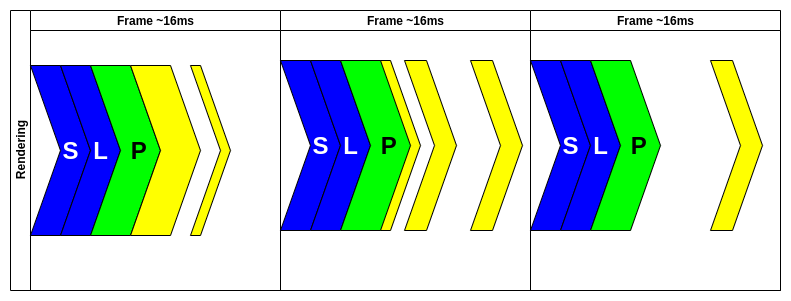

The diagram above was exported from draw.io. Its source (the exported page's mxGraphModel, read from the mxfile embedded in the PNG):
<mxGraphModel dx="1339" dy="928" grid="1" gridSize="10" guides="1" tooltips="1" connect="1" arrows="1" fold="1" page="1" pageScale="1" pageWidth="827" pageHeight="1169" math="0" shadow="0">
  <root>
    <mxCell id="0" />
    <mxCell id="1" parent="0" />
    <mxCell id="2" value="Rendering" style="swimlane;html=1;childLayout=stackLayout;resizeParent=1;resizeParentMax=0;startSize=20;horizontal=0;horizontalStack=1;" vertex="1" parent="1">
      <mxGeometry x="20" y="20" width="770" height="280" as="geometry">
        <mxRectangle x="20" y="20" width="30" height="50" as="alternateBounds" />
      </mxGeometry>
    </mxCell>
    <mxCell id="3" value="Frame ~16ms" style="swimlane;html=1;startSize=20;" vertex="1" parent="2">
      <mxGeometry x="20" width="250" height="280" as="geometry" />
    </mxCell>
    <mxCell id="4" value="&lt;b&gt;&lt;font style=&quot;font-size: 24px&quot;&gt;&amp;nbsp; &amp;nbsp;S&lt;/font&gt;&lt;/b&gt;" style="html=1;shadow=0;dashed=0;align=center;verticalAlign=middle;shape=mxgraph.arrows2.arrow;dy=0;dx=30;notch=30;fillColor=#0000FF;fontColor=#FFFFFF;" vertex="1" parent="3">
      <mxGeometry y="55" width="60" height="170" as="geometry" />
    </mxCell>
    <mxCell id="5" value="&lt;b&gt;&lt;font style=&quot;font-size: 24px&quot;&gt;&amp;nbsp; &amp;nbsp;L&lt;/font&gt;&lt;/b&gt;" style="html=1;shadow=0;dashed=0;align=center;verticalAlign=middle;shape=mxgraph.arrows2.arrow;dy=0;dx=30;notch=30;fillColor=#0000FF;fontColor=#FFFFFF;" vertex="1" parent="3">
      <mxGeometry x="30" y="55" width="60" height="170" as="geometry" />
    </mxCell>
    <mxCell id="6" value="&lt;b&gt;&lt;font style=&quot;font-size: 24px&quot;&gt;&amp;nbsp; &amp;nbsp; P&lt;/font&gt;&lt;/b&gt;" style="html=1;shadow=0;dashed=0;align=center;verticalAlign=middle;shape=mxgraph.arrows2.arrow;dy=0;dx=30;notch=30;fillColor=#00FF00;fontColor=#000000;" vertex="1" parent="3">
      <mxGeometry x="60" y="55" width="70" height="170" as="geometry" />
    </mxCell>
    <mxCell id="7" value="" style="html=1;shadow=0;dashed=0;align=center;verticalAlign=middle;shape=mxgraph.arrows2.arrow;dy=0;dx=30;notch=30;fillColor=#FFFF00;" vertex="1" parent="3">
      <mxGeometry x="100" y="55" width="70" height="170" as="geometry" />
    </mxCell>
    <mxCell id="8" value="" style="html=1;shadow=0;dashed=0;align=center;verticalAlign=middle;shape=mxgraph.arrows2.arrow;dy=0;dx=30;notch=30;fillColor=#FFFF00;" vertex="1" parent="3">
      <mxGeometry x="160" y="55" width="40" height="170" as="geometry" />
    </mxCell>
    <mxCell id="9" value="Frame ~16ms" style="swimlane;html=1;startSize=20;" vertex="1" parent="2">
      <mxGeometry x="270" width="250" height="280" as="geometry" />
    </mxCell>
    <mxCell id="10" value="" style="html=1;shadow=0;dashed=0;align=center;verticalAlign=middle;shape=mxgraph.arrows2.arrow;dy=0;dx=30;notch=30;fillColor=#FFFF00;" vertex="1" parent="9">
      <mxGeometry x="88" y="50" width="52" height="170" as="geometry" />
    </mxCell>
    <mxCell id="11" value="" style="html=1;shadow=0;dashed=0;align=center;verticalAlign=middle;shape=mxgraph.arrows2.arrow;dy=0;dx=30;notch=30;fillColor=#FFFF00;" vertex="1" parent="9">
      <mxGeometry x="124" y="50" width="52" height="170" as="geometry" />
    </mxCell>
    <mxCell id="12" value="" style="html=1;shadow=0;dashed=0;align=center;verticalAlign=middle;shape=mxgraph.arrows2.arrow;dy=0;dx=30;notch=30;fillColor=#FFFF00;" vertex="1" parent="9">
      <mxGeometry x="190" y="50" width="52" height="170" as="geometry" />
    </mxCell>
    <mxCell id="13" value="&lt;b&gt;&lt;font style=&quot;font-size: 24px&quot;&gt;&amp;nbsp; &amp;nbsp;S&lt;/font&gt;&lt;/b&gt;" style="html=1;shadow=0;dashed=0;align=center;verticalAlign=middle;shape=mxgraph.arrows2.arrow;dy=0;dx=30;notch=30;fillColor=#0000FF;fontColor=#FFFFFF;" vertex="1" parent="9">
      <mxGeometry y="50" width="60" height="170" as="geometry" />
    </mxCell>
    <mxCell id="14" value="&lt;b&gt;&lt;font style=&quot;font-size: 24px&quot;&gt;&amp;nbsp; &amp;nbsp;L&lt;/font&gt;&lt;/b&gt;" style="html=1;shadow=0;dashed=0;align=center;verticalAlign=middle;shape=mxgraph.arrows2.arrow;dy=0;dx=30;notch=30;fillColor=#0000FF;fontColor=#FFFFFF;" vertex="1" parent="9">
      <mxGeometry x="30" y="50" width="60" height="170" as="geometry" />
    </mxCell>
    <mxCell id="15" value="&lt;b&gt;&lt;font style=&quot;font-size: 24px&quot;&gt;&amp;nbsp; &amp;nbsp; P&lt;/font&gt;&lt;/b&gt;" style="html=1;shadow=0;dashed=0;align=center;verticalAlign=middle;shape=mxgraph.arrows2.arrow;dy=0;dx=30;notch=30;fillColor=#00FF00;fontColor=#000000;" vertex="1" parent="9">
      <mxGeometry x="60" y="50" width="70" height="170" as="geometry" />
    </mxCell>
    <mxCell id="16" value="Frame ~16ms" style="swimlane;html=1;startSize=20;" vertex="1" parent="2">
      <mxGeometry x="520" width="250" height="280" as="geometry" />
    </mxCell>
    <mxCell id="17" value="&lt;b&gt;&lt;font style=&quot;font-size: 24px&quot;&gt;&amp;nbsp; &amp;nbsp;S&lt;/font&gt;&lt;/b&gt;" style="html=1;shadow=0;dashed=0;align=center;verticalAlign=middle;shape=mxgraph.arrows2.arrow;dy=0;dx=30;notch=30;fillColor=#0000FF;fontColor=#FFFFFF;" vertex="1" parent="16">
      <mxGeometry y="50" width="60" height="170" as="geometry" />
    </mxCell>
    <mxCell id="18" value="&lt;b&gt;&lt;font style=&quot;font-size: 24px&quot;&gt;&amp;nbsp; &amp;nbsp;L&lt;/font&gt;&lt;/b&gt;" style="html=1;shadow=0;dashed=0;align=center;verticalAlign=middle;shape=mxgraph.arrows2.arrow;dy=0;dx=30;notch=30;fillColor=#0000FF;fontColor=#FFFFFF;" vertex="1" parent="16">
      <mxGeometry x="30" y="50" width="60" height="170" as="geometry" />
    </mxCell>
    <mxCell id="19" value="&lt;b&gt;&lt;font style=&quot;font-size: 24px&quot;&gt;&amp;nbsp; &amp;nbsp; P&lt;/font&gt;&lt;/b&gt;" style="html=1;shadow=0;dashed=0;align=center;verticalAlign=middle;shape=mxgraph.arrows2.arrow;dy=0;dx=30;notch=30;fillColor=#00FF00;fontColor=#000000;" vertex="1" parent="16">
      <mxGeometry x="60" y="50" width="70" height="170" as="geometry" />
    </mxCell>
    <mxCell id="20" value="" style="html=1;shadow=0;dashed=0;align=center;verticalAlign=middle;shape=mxgraph.arrows2.arrow;dy=0;dx=30;notch=30;fillColor=#FFFF00;" vertex="1" parent="16">
      <mxGeometry x="180" y="50" width="52" height="170" as="geometry" />
    </mxCell>
  </root>
</mxGraphModel>